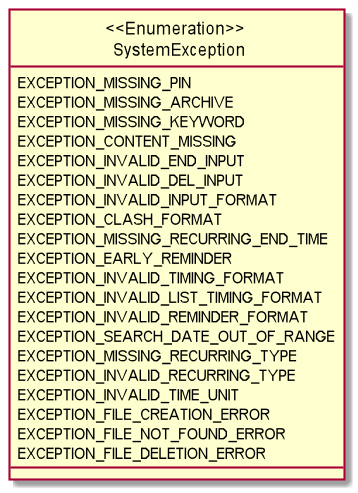

The diagram above was rendered by PlantUML. Its source (embedded in the PNG):
@startuml

hide circle
skinparam classAttributeIconSize 0

enum "<<Enumeration>> \n SystemException" {
EXCEPTION_MISSING_PIN
EXCEPTION_MISSING_ARCHIVE
EXCEPTION_MISSING_KEYWORD
EXCEPTION_CONTENT_MISSING
EXCEPTION_INVALID_END_INPUT
EXCEPTION_INVALID_DEL_INPUT
EXCEPTION_INVALID_INPUT_FORMAT
EXCEPTION_CLASH_FORMAT
EXCEPTION_MISSING_RECURRING_END_TIME
EXCEPTION_EARLY_REMINDER
EXCEPTION_INVALID_TIMING_FORMAT
EXCEPTION_INVALID_LIST_TIMING_FORMAT
EXCEPTION_INVALID_REMINDER_FORMAT
EXCEPTION_SEARCH_DATE_OUT_OF_RANGE
EXCEPTION_MISSING_RECURRING_TYPE
EXCEPTION_INVALID_RECURRING_TYPE
EXCEPTION_INVALID_TIME_UNIT
EXCEPTION_FILE_CREATION_ERROR
EXCEPTION_FILE_NOT_FOUND_ERROR
EXCEPTION_FILE_DELETION_ERROR
}

@enduml